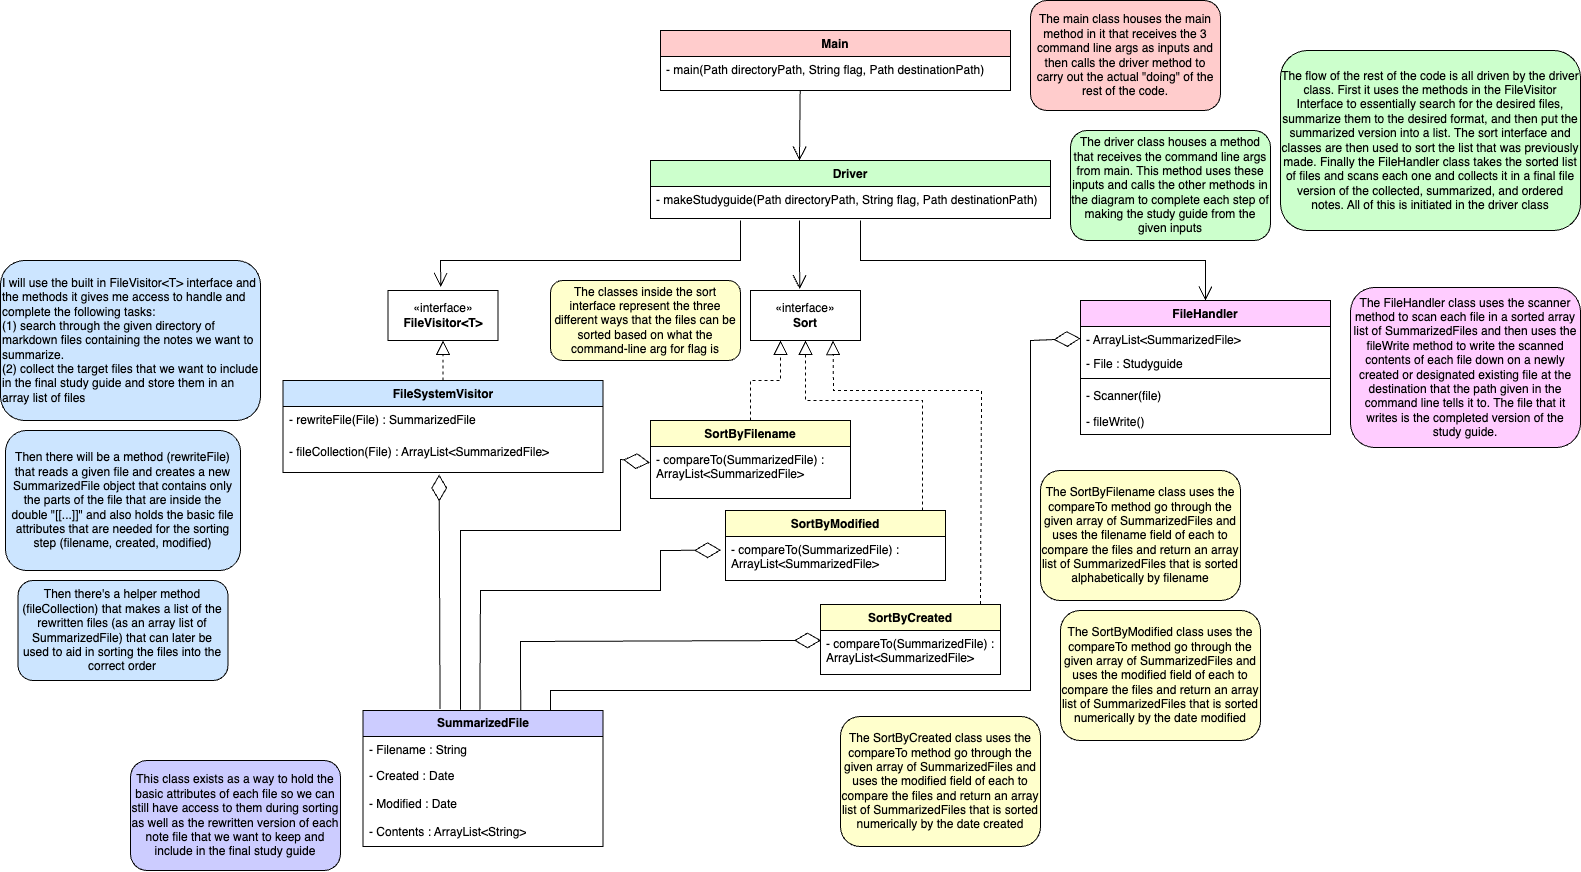

The diagram above was exported from draw.io. Its source (the exported page's mxGraphModel, read from the mxfile embedded in the PNG):
<mxGraphModel dx="2556" dy="744" grid="1" gridSize="10" guides="1" tooltips="1" connect="1" arrows="1" fold="1" page="1" pageScale="1" pageWidth="850" pageHeight="1100" math="0" shadow="0">
  <root>
    <mxCell id="0" />
    <mxCell id="1" parent="0" />
    <mxCell id="MTyiyqEgG7enRtdNiN1e-1" value="FileHandler" style="swimlane;fontStyle=1;align=center;verticalAlign=top;childLayout=stackLayout;horizontal=1;startSize=26;horizontalStack=0;resizeParent=1;resizeParentMax=0;resizeLast=0;collapsible=1;marginBottom=0;whiteSpace=wrap;html=1;fillColor=#FFCCFF;" parent="1" vertex="1">
      <mxGeometry x="280" y="320" width="250" height="134" as="geometry" />
    </mxCell>
    <mxCell id="MTyiyqEgG7enRtdNiN1e-2" value="- ArrayList&amp;lt;SummarizedFile&amp;gt;" style="text;strokeColor=none;fillColor=none;align=left;verticalAlign=top;spacingLeft=4;spacingRight=4;overflow=hidden;rotatable=0;points=[[0,0.5],[1,0.5]];portConstraint=eastwest;whiteSpace=wrap;html=1;" parent="MTyiyqEgG7enRtdNiN1e-1" vertex="1">
      <mxGeometry y="26" width="250" height="24" as="geometry" />
    </mxCell>
    <mxCell id="wJDlot9MxxhrLpYk9Es4-53" value="- File : Studyguide" style="text;strokeColor=none;fillColor=none;align=left;verticalAlign=top;spacingLeft=4;spacingRight=4;overflow=hidden;rotatable=0;points=[[0,0.5],[1,0.5]];portConstraint=eastwest;whiteSpace=wrap;html=1;" vertex="1" parent="MTyiyqEgG7enRtdNiN1e-1">
      <mxGeometry y="50" width="250" height="24" as="geometry" />
    </mxCell>
    <mxCell id="MTyiyqEgG7enRtdNiN1e-3" value="" style="line;strokeWidth=1;fillColor=none;align=left;verticalAlign=middle;spacingTop=-1;spacingLeft=3;spacingRight=3;rotatable=0;labelPosition=right;points=[];portConstraint=eastwest;strokeColor=inherit;" parent="MTyiyqEgG7enRtdNiN1e-1" vertex="1">
      <mxGeometry y="74" width="250" height="8" as="geometry" />
    </mxCell>
    <mxCell id="wJDlot9MxxhrLpYk9Es4-3" value="- Scanner(file)&amp;nbsp;" style="text;strokeColor=none;fillColor=none;align=left;verticalAlign=top;spacingLeft=4;spacingRight=4;overflow=hidden;rotatable=0;points=[[0,0.5],[1,0.5]];portConstraint=eastwest;whiteSpace=wrap;html=1;" vertex="1" parent="MTyiyqEgG7enRtdNiN1e-1">
      <mxGeometry y="82" width="250" height="26" as="geometry" />
    </mxCell>
    <mxCell id="wJDlot9MxxhrLpYk9Es4-4" value="- fileWrite()" style="text;strokeColor=none;fillColor=none;align=left;verticalAlign=top;spacingLeft=4;spacingRight=4;overflow=hidden;rotatable=0;points=[[0,0.5],[1,0.5]];portConstraint=eastwest;whiteSpace=wrap;html=1;" vertex="1" parent="MTyiyqEgG7enRtdNiN1e-1">
      <mxGeometry y="108" width="250" height="26" as="geometry" />
    </mxCell>
    <mxCell id="MTyiyqEgG7enRtdNiN1e-10" value="SortByFilename" style="swimlane;fontStyle=1;align=center;verticalAlign=top;childLayout=stackLayout;horizontal=1;startSize=26;horizontalStack=0;resizeParent=1;resizeParentMax=0;resizeLast=0;collapsible=1;marginBottom=0;whiteSpace=wrap;html=1;fillColor=#FFFFCC;" parent="1" vertex="1">
      <mxGeometry x="-150" y="440" width="200" height="78" as="geometry" />
    </mxCell>
    <mxCell id="MTyiyqEgG7enRtdNiN1e-13" value="- compareTo(SummarizedFile) : ArrayList&amp;lt;SummarizedFile&amp;gt;" style="text;strokeColor=none;fillColor=none;align=left;verticalAlign=top;spacingLeft=4;spacingRight=4;overflow=hidden;rotatable=0;points=[[0,0.5],[1,0.5]];portConstraint=eastwest;whiteSpace=wrap;html=1;" parent="MTyiyqEgG7enRtdNiN1e-10" vertex="1">
      <mxGeometry y="26" width="200" height="52" as="geometry" />
    </mxCell>
    <mxCell id="MTyiyqEgG7enRtdNiN1e-14" value="FileSystemVisitor" style="swimlane;fontStyle=1;align=center;verticalAlign=top;childLayout=stackLayout;horizontal=1;startSize=26;horizontalStack=0;resizeParent=1;resizeParentMax=0;resizeLast=0;collapsible=1;marginBottom=0;whiteSpace=wrap;html=1;fillColor=#CCE5FF;" parent="1" vertex="1">
      <mxGeometry x="-517.5" y="400" width="320" height="92" as="geometry" />
    </mxCell>
    <mxCell id="wJDlot9MxxhrLpYk9Es4-2" value="- rewriteFile(File) : SummarizedFile&amp;nbsp;&lt;br&gt;&amp;nbsp;" style="text;strokeColor=none;fillColor=none;align=left;verticalAlign=top;spacingLeft=4;spacingRight=4;overflow=hidden;rotatable=0;points=[[0,0.5],[1,0.5]];portConstraint=eastwest;whiteSpace=wrap;html=1;" vertex="1" parent="MTyiyqEgG7enRtdNiN1e-14">
      <mxGeometry y="26" width="320" height="32" as="geometry" />
    </mxCell>
    <mxCell id="MTyiyqEgG7enRtdNiN1e-34" value="- fileCollection(File) : ArrayList&amp;lt;SummarizedFile&amp;gt;" style="text;strokeColor=none;fillColor=none;align=left;verticalAlign=top;spacingLeft=4;spacingRight=4;overflow=hidden;rotatable=0;points=[[0,0.5],[1,0.5]];portConstraint=eastwest;whiteSpace=wrap;html=1;" parent="MTyiyqEgG7enRtdNiN1e-14" vertex="1">
      <mxGeometry y="58" width="320" height="34" as="geometry" />
    </mxCell>
    <mxCell id="MTyiyqEgG7enRtdNiN1e-18" value="«interface»&lt;br&gt;&lt;b&gt;Sort&lt;/b&gt;" style="html=1;whiteSpace=wrap;fillColor=none;" parent="1" vertex="1">
      <mxGeometry x="-50" y="310" width="110" height="50" as="geometry" />
    </mxCell>
    <mxCell id="MTyiyqEgG7enRtdNiN1e-19" value="SortByModified" style="swimlane;fontStyle=1;align=center;verticalAlign=top;childLayout=stackLayout;horizontal=1;startSize=26;horizontalStack=0;resizeParent=1;resizeParentMax=0;resizeLast=0;collapsible=1;marginBottom=0;whiteSpace=wrap;html=1;fillColor=#FFFFCC;" parent="1" vertex="1">
      <mxGeometry x="-75" y="530" width="220" height="70" as="geometry" />
    </mxCell>
    <mxCell id="MTyiyqEgG7enRtdNiN1e-22" value="- compareTo(SummarizedFile) : ArrayList&amp;lt;SummarizedFile&amp;gt;" style="text;strokeColor=none;fillColor=none;align=left;verticalAlign=top;spacingLeft=4;spacingRight=4;overflow=hidden;rotatable=0;points=[[0,0.5],[1,0.5]];portConstraint=eastwest;whiteSpace=wrap;html=1;" parent="MTyiyqEgG7enRtdNiN1e-19" vertex="1">
      <mxGeometry y="26" width="220" height="44" as="geometry" />
    </mxCell>
    <mxCell id="MTyiyqEgG7enRtdNiN1e-23" value="SortByCreated" style="swimlane;fontStyle=1;align=center;verticalAlign=top;childLayout=stackLayout;horizontal=1;startSize=26;horizontalStack=0;resizeParent=1;resizeParentMax=0;resizeLast=0;collapsible=1;marginBottom=0;whiteSpace=wrap;html=1;fillColor=#FFFFCC;" parent="1" vertex="1">
      <mxGeometry x="20" y="624" width="180" height="70" as="geometry" />
    </mxCell>
    <mxCell id="MTyiyqEgG7enRtdNiN1e-26" value="- compareTo(SummarizedFile) : ArrayList&amp;lt;SummarizedFile&amp;gt;" style="text;strokeColor=none;fillColor=none;align=left;verticalAlign=top;spacingLeft=4;spacingRight=4;overflow=hidden;rotatable=0;points=[[0,0.5],[1,0.5]];portConstraint=eastwest;whiteSpace=wrap;html=1;" parent="MTyiyqEgG7enRtdNiN1e-23" vertex="1">
      <mxGeometry y="26" width="180" height="44" as="geometry" />
    </mxCell>
    <mxCell id="MTyiyqEgG7enRtdNiN1e-39" value="«interface»&lt;br&gt;&lt;b&gt;FileVisitor&amp;lt;T&amp;gt;&lt;/b&gt;" style="html=1;whiteSpace=wrap;" parent="1" vertex="1">
      <mxGeometry x="-412.5" y="310" width="110" height="50" as="geometry" />
    </mxCell>
    <mxCell id="MTyiyqEgG7enRtdNiN1e-41" value="&lt;b&gt;SummarizedFile&lt;/b&gt;" style="swimlane;fontStyle=0;childLayout=stackLayout;horizontal=1;startSize=26;fillColor=#CCCCFF;horizontalStack=0;resizeParent=1;resizeParentMax=0;resizeLast=0;collapsible=1;marginBottom=0;whiteSpace=wrap;html=1;" parent="1" vertex="1">
      <mxGeometry x="-437.5" y="730" width="240" height="136" as="geometry" />
    </mxCell>
    <mxCell id="wJDlot9MxxhrLpYk9Es4-19" value="- Filename : String" style="text;strokeColor=none;fillColor=none;align=left;verticalAlign=top;spacingLeft=4;spacingRight=4;overflow=hidden;rotatable=0;points=[[0,0.5],[1,0.5]];portConstraint=eastwest;whiteSpace=wrap;html=1;" vertex="1" parent="MTyiyqEgG7enRtdNiN1e-41">
      <mxGeometry y="26" width="240" height="26" as="geometry" />
    </mxCell>
    <mxCell id="MTyiyqEgG7enRtdNiN1e-43" value="- Created : Date" style="text;strokeColor=none;fillColor=none;align=left;verticalAlign=top;spacingLeft=4;spacingRight=4;overflow=hidden;rotatable=0;points=[[0,0.5],[1,0.5]];portConstraint=eastwest;whiteSpace=wrap;html=1;" parent="MTyiyqEgG7enRtdNiN1e-41" vertex="1">
      <mxGeometry y="52" width="240" height="28" as="geometry" />
    </mxCell>
    <mxCell id="wJDlot9MxxhrLpYk9Es4-21" value="- Modified : Date" style="text;strokeColor=none;fillColor=none;align=left;verticalAlign=top;spacingLeft=4;spacingRight=4;overflow=hidden;rotatable=0;points=[[0,0.5],[1,0.5]];portConstraint=eastwest;whiteSpace=wrap;html=1;" vertex="1" parent="MTyiyqEgG7enRtdNiN1e-41">
      <mxGeometry y="80" width="240" height="28" as="geometry" />
    </mxCell>
    <mxCell id="wJDlot9MxxhrLpYk9Es4-20" value="- Contents : ArrayList&amp;lt;String&amp;gt;" style="text;strokeColor=none;fillColor=none;align=left;verticalAlign=top;spacingLeft=4;spacingRight=4;overflow=hidden;rotatable=0;points=[[0,0.5],[1,0.5]];portConstraint=eastwest;whiteSpace=wrap;html=1;" vertex="1" parent="MTyiyqEgG7enRtdNiN1e-41">
      <mxGeometry y="108" width="240" height="28" as="geometry" />
    </mxCell>
    <mxCell id="wJDlot9MxxhrLpYk9Es4-9" value="Main" style="swimlane;fontStyle=1;align=center;verticalAlign=top;childLayout=stackLayout;horizontal=1;startSize=26;horizontalStack=0;resizeParent=1;resizeParentMax=0;resizeLast=0;collapsible=1;marginBottom=0;whiteSpace=wrap;html=1;fillColor=#FFCCCC;" vertex="1" parent="1">
      <mxGeometry x="-140" y="50" width="350" height="60" as="geometry" />
    </mxCell>
    <mxCell id="wJDlot9MxxhrLpYk9Es4-12" value="- main(Path directoryPath, String flag, Path destinationPath)" style="text;strokeColor=none;fillColor=none;align=left;verticalAlign=top;spacingLeft=4;spacingRight=4;overflow=hidden;rotatable=0;points=[[0,0.5],[1,0.5]];portConstraint=eastwest;whiteSpace=wrap;html=1;" vertex="1" parent="wJDlot9MxxhrLpYk9Es4-9">
      <mxGeometry y="26" width="350" height="34" as="geometry" />
    </mxCell>
    <mxCell id="wJDlot9MxxhrLpYk9Es4-13" value="Driver" style="swimlane;fontStyle=1;align=center;verticalAlign=top;childLayout=stackLayout;horizontal=1;startSize=26;horizontalStack=0;resizeParent=1;resizeParentMax=0;resizeLast=0;collapsible=1;marginBottom=0;whiteSpace=wrap;html=1;fillColor=#CCFFCC;" vertex="1" parent="1">
      <mxGeometry x="-150" y="180" width="400" height="58" as="geometry" />
    </mxCell>
    <mxCell id="wJDlot9MxxhrLpYk9Es4-16" value="- makeStudyguide(Path directoryPath, String flag, Path destinationPath)" style="text;strokeColor=none;fillColor=none;align=left;verticalAlign=top;spacingLeft=4;spacingRight=4;overflow=hidden;rotatable=0;points=[[0,0.5],[1,0.5]];portConstraint=eastwest;whiteSpace=wrap;html=1;" vertex="1" parent="wJDlot9MxxhrLpYk9Es4-13">
      <mxGeometry y="26" width="400" height="32" as="geometry" />
    </mxCell>
    <mxCell id="wJDlot9MxxhrLpYk9Es4-29" value="&lt;div style=&quot;&quot;&gt;&lt;span style=&quot;background-color: initial;&quot;&gt;I will use the built in FileVisitor&amp;lt;T&amp;gt; interface and the methods it gives me access to handle and complete the following tasks:&lt;/span&gt;&lt;/div&gt;&lt;div style=&quot;&quot;&gt;&lt;span style=&quot;background-color: initial;&quot;&gt;(1) search through the given directory of markdown files containing the notes we want to summarize.&amp;nbsp;&lt;/span&gt;&lt;/div&gt;&lt;div style=&quot;&quot;&gt;&lt;span style=&quot;background-color: initial;&quot;&gt;(2) collect the target files that we want to include in the final study guide and store them in an array list of files&lt;/span&gt;&lt;/div&gt;" style="rounded=1;whiteSpace=wrap;html=1;align=left;fillColor=#CCE5FF;" vertex="1" parent="1">
      <mxGeometry x="-800" y="280" width="260" height="160" as="geometry" />
    </mxCell>
    <mxCell id="wJDlot9MxxhrLpYk9Es4-30" value="Then there's a helper method (fileCollection) that makes a list of the rewritten files (as an array list of SummarizedFile) that can later be used to aid in sorting the files into the correct order" style="rounded=1;whiteSpace=wrap;html=1;align=center;fillColor=#CCE5FF;" vertex="1" parent="1">
      <mxGeometry x="-782.5" y="600" width="210" height="100" as="geometry" />
    </mxCell>
    <mxCell id="wJDlot9MxxhrLpYk9Es4-31" value="Then there will be a method (rewriteFile) that reads a given file and creates a new SummarizedFile object that contains only the parts of the file that are inside the double &quot;[[...]]&quot; and also holds the basic file attributes that are needed for the sorting step (filename, created, modified)" style="rounded=1;whiteSpace=wrap;html=1;align=center;fillColor=#CCE5FF;" vertex="1" parent="1">
      <mxGeometry x="-795" y="450" width="235" height="140" as="geometry" />
    </mxCell>
    <mxCell id="wJDlot9MxxhrLpYk9Es4-32" value="" style="endArrow=diamondThin;endFill=0;endSize=24;html=1;rounded=0;entryX=0.488;entryY=1.059;entryDx=0;entryDy=0;entryPerimeter=0;exitX=0.321;exitY=-0.011;exitDx=0;exitDy=0;exitPerimeter=0;" edge="1" parent="1" source="MTyiyqEgG7enRtdNiN1e-41" target="MTyiyqEgG7enRtdNiN1e-34">
      <mxGeometry width="160" relative="1" as="geometry">
        <mxPoint x="-361" y="710" as="sourcePoint" />
        <mxPoint x="-361.02" y="632.6800000000001" as="targetPoint" />
      </mxGeometry>
    </mxCell>
    <mxCell id="wJDlot9MxxhrLpYk9Es4-33" value="" style="endArrow=open;endFill=1;endSize=12;html=1;rounded=0;entryX=0.447;entryY=-0.026;entryDx=0;entryDy=0;entryPerimeter=0;" edge="1" parent="1" target="MTyiyqEgG7enRtdNiN1e-18">
      <mxGeometry width="160" relative="1" as="geometry">
        <mxPoint x="-1" y="240" as="sourcePoint" />
        <mxPoint x="-180" y="290" as="targetPoint" />
      </mxGeometry>
    </mxCell>
    <mxCell id="wJDlot9MxxhrLpYk9Es4-37" value="" style="endArrow=block;dashed=1;endFill=0;endSize=12;html=1;rounded=0;entryX=0.5;entryY=1;entryDx=0;entryDy=0;exitX=0.5;exitY=0;exitDx=0;exitDy=0;" edge="1" parent="1" source="MTyiyqEgG7enRtdNiN1e-14" target="MTyiyqEgG7enRtdNiN1e-39">
      <mxGeometry width="160" relative="1" as="geometry">
        <mxPoint x="-70" y="240" as="sourcePoint" />
        <mxPoint x="90" y="240" as="targetPoint" />
      </mxGeometry>
    </mxCell>
    <mxCell id="wJDlot9MxxhrLpYk9Es4-39" value="" style="endArrow=open;endFill=1;endSize=12;html=1;rounded=0;entryX=0.5;entryY=0;entryDx=0;entryDy=0;" edge="1" parent="1" target="MTyiyqEgG7enRtdNiN1e-1">
      <mxGeometry width="160" relative="1" as="geometry">
        <mxPoint x="60" y="240" as="sourcePoint" />
        <mxPoint x="9" y="319" as="targetPoint" />
        <Array as="points">
          <mxPoint x="60" y="280" />
          <mxPoint x="405" y="280" />
        </Array>
      </mxGeometry>
    </mxCell>
    <mxCell id="wJDlot9MxxhrLpYk9Es4-40" value="" style="endArrow=open;endFill=1;endSize=12;html=1;rounded=0;entryX=0.48;entryY=-0.07;entryDx=0;entryDy=0;entryPerimeter=0;" edge="1" parent="1" target="MTyiyqEgG7enRtdNiN1e-39">
      <mxGeometry width="160" relative="1" as="geometry">
        <mxPoint x="-60" y="240" as="sourcePoint" />
        <mxPoint x="-60" y="311" as="targetPoint" />
        <Array as="points">
          <mxPoint x="-60" y="280" />
          <mxPoint x="-360" y="280" />
        </Array>
      </mxGeometry>
    </mxCell>
    <mxCell id="wJDlot9MxxhrLpYk9Es4-41" value="" style="endArrow=diamondThin;endFill=0;endSize=24;html=1;rounded=0;entryX=-0.003;entryY=0.31;entryDx=0;entryDy=0;exitX=0.406;exitY=-0.005;exitDx=0;exitDy=0;exitPerimeter=0;entryPerimeter=0;" edge="1" parent="1" source="MTyiyqEgG7enRtdNiN1e-41" target="MTyiyqEgG7enRtdNiN1e-13">
      <mxGeometry width="160" relative="1" as="geometry">
        <mxPoint x="-340" y="710" as="sourcePoint" />
        <mxPoint x="-351" y="643" as="targetPoint" />
        <Array as="points">
          <mxPoint x="-340" y="550" />
          <mxPoint x="-180" y="550" />
          <mxPoint x="-180" y="479" />
        </Array>
      </mxGeometry>
    </mxCell>
    <mxCell id="wJDlot9MxxhrLpYk9Es4-42" value="" style="endArrow=diamondThin;endFill=0;endSize=24;html=1;rounded=0;entryX=-0.02;entryY=0.31;entryDx=0;entryDy=0;exitX=0.487;exitY=-0.005;exitDx=0;exitDy=0;exitPerimeter=0;entryPerimeter=0;" edge="1" parent="1" source="MTyiyqEgG7enRtdNiN1e-41" target="MTyiyqEgG7enRtdNiN1e-22">
      <mxGeometry width="160" relative="1" as="geometry">
        <mxPoint x="-320" y="710" as="sourcePoint" />
        <mxPoint x="-341" y="653" as="targetPoint" />
        <Array as="points">
          <mxPoint x="-320" y="610" />
          <mxPoint x="-140" y="610" />
          <mxPoint x="-140" y="570" />
        </Array>
      </mxGeometry>
    </mxCell>
    <mxCell id="wJDlot9MxxhrLpYk9Es4-43" value="" style="endArrow=diamondThin;endFill=0;endSize=24;html=1;rounded=0;entryX=0.003;entryY=0.225;entryDx=0;entryDy=0;exitX=0.657;exitY=0.001;exitDx=0;exitDy=0;exitPerimeter=0;entryPerimeter=0;" edge="1" parent="1" source="MTyiyqEgG7enRtdNiN1e-41" target="MTyiyqEgG7enRtdNiN1e-26">
      <mxGeometry width="160" relative="1" as="geometry">
        <mxPoint x="-331" y="740" as="sourcePoint" />
        <mxPoint x="-331" y="663" as="targetPoint" />
        <Array as="points">
          <mxPoint x="-280" y="661" />
        </Array>
      </mxGeometry>
    </mxCell>
    <mxCell id="wJDlot9MxxhrLpYk9Es4-45" value="" style="endArrow=diamondThin;endFill=0;endSize=24;html=1;rounded=0;entryX=0;entryY=0.5;entryDx=0;entryDy=0;" edge="1" parent="1" target="MTyiyqEgG7enRtdNiN1e-2">
      <mxGeometry width="160" relative="1" as="geometry">
        <mxPoint x="-250" y="730" as="sourcePoint" />
        <mxPoint x="220.5" y="511.1679999999999" as="targetPoint" />
        <Array as="points">
          <mxPoint x="-250" y="710" />
          <mxPoint x="230" y="710" />
          <mxPoint x="230" y="360" />
        </Array>
      </mxGeometry>
    </mxCell>
    <mxCell id="wJDlot9MxxhrLpYk9Es4-46" value="" style="endArrow=block;dashed=1;endFill=0;endSize=12;html=1;rounded=0;exitX=0.5;exitY=0;exitDx=0;exitDy=0;" edge="1" parent="1" source="MTyiyqEgG7enRtdNiN1e-10">
      <mxGeometry width="160" relative="1" as="geometry">
        <mxPoint x="10" y="370" as="sourcePoint" />
        <mxPoint x="-20" y="360" as="targetPoint" />
        <Array as="points">
          <mxPoint x="-50" y="400" />
          <mxPoint x="-20" y="400" />
        </Array>
      </mxGeometry>
    </mxCell>
    <mxCell id="wJDlot9MxxhrLpYk9Es4-47" value="" style="endArrow=block;dashed=1;endFill=0;endSize=12;html=1;rounded=0;exitX=0.5;exitY=0;exitDx=0;exitDy=0;entryX=0.5;entryY=1;entryDx=0;entryDy=0;" edge="1" parent="1" target="MTyiyqEgG7enRtdNiN1e-18">
      <mxGeometry width="160" relative="1" as="geometry">
        <mxPoint x="122" y="530" as="sourcePoint" />
        <mxPoint x="130" y="400" as="targetPoint" />
        <Array as="points">
          <mxPoint x="122" y="420" />
          <mxPoint x="5" y="420" />
        </Array>
      </mxGeometry>
    </mxCell>
    <mxCell id="wJDlot9MxxhrLpYk9Es4-48" value="" style="endArrow=block;dashed=1;endFill=0;endSize=12;html=1;rounded=0;exitX=0.889;exitY=-0.008;exitDx=0;exitDy=0;entryX=0.75;entryY=1;entryDx=0;entryDy=0;exitPerimeter=0;" edge="1" parent="1" source="MTyiyqEgG7enRtdNiN1e-23" target="MTyiyqEgG7enRtdNiN1e-18">
      <mxGeometry width="160" relative="1" as="geometry">
        <mxPoint x="182" y="626" as="sourcePoint" />
        <mxPoint x="180" y="546" as="targetPoint" />
        <Array as="points">
          <mxPoint x="181" y="410" />
          <mxPoint x="33" y="410" />
        </Array>
      </mxGeometry>
    </mxCell>
    <mxCell id="wJDlot9MxxhrLpYk9Es4-55" value="" style="endArrow=open;endFill=1;endSize=12;html=1;rounded=0;entryX=0.447;entryY=-0.026;entryDx=0;entryDy=0;entryPerimeter=0;exitX=0.399;exitY=1.01;exitDx=0;exitDy=0;exitPerimeter=0;" edge="1" parent="1" source="wJDlot9MxxhrLpYk9Es4-12">
      <mxGeometry width="160" relative="1" as="geometry">
        <mxPoint x="-1" y="120" as="sourcePoint" />
        <mxPoint x="-1" y="180" as="targetPoint" />
      </mxGeometry>
    </mxCell>
    <mxCell id="wJDlot9MxxhrLpYk9Es4-57" value="This class exists as a way to hold the basic attributes of each file so we can still have access to them during sorting as well as the rewritten version of each note file that we want to keep and include in the final study guide" style="rounded=1;whiteSpace=wrap;html=1;fillColor=#CCCCFF;" vertex="1" parent="1">
      <mxGeometry x="-670" y="780" width="210" height="110" as="geometry" />
    </mxCell>
    <mxCell id="wJDlot9MxxhrLpYk9Es4-58" value="The classes inside the sort interface represent the three different ways that the files can be sorted based on what the command-line arg for flag is" style="rounded=1;whiteSpace=wrap;html=1;fillColor=#FFFFCC;" vertex="1" parent="1">
      <mxGeometry x="-250" y="300" width="190" height="80" as="geometry" />
    </mxCell>
    <mxCell id="wJDlot9MxxhrLpYk9Es4-59" value="The SortByFilename class uses the compareTo method go through the given array of SummarizedFiles and uses the filename field of each to compare the files and return an array list of SummarizedFiles that is sorted alphabetically by filename" style="rounded=1;whiteSpace=wrap;html=1;fillColor=#FFFFCC;" vertex="1" parent="1">
      <mxGeometry x="240" y="490" width="200" height="130" as="geometry" />
    </mxCell>
    <mxCell id="wJDlot9MxxhrLpYk9Es4-60" value="The SortByModified class uses the compareTo method go through the given array of SummarizedFiles and uses the modified field of each to compare the files and return an array list of SummarizedFiles that is sorted numerically by the date modified" style="rounded=1;whiteSpace=wrap;html=1;fillColor=#FFFFCC;" vertex="1" parent="1">
      <mxGeometry x="260" y="630" width="200" height="130" as="geometry" />
    </mxCell>
    <mxCell id="wJDlot9MxxhrLpYk9Es4-61" value="The SortByCreated class uses the compareTo method go through the given array of SummarizedFiles and uses the modified field of each to compare the files and return an array list of SummarizedFiles that is sorted numerically by the date created" style="rounded=1;whiteSpace=wrap;html=1;fillColor=#FFFFCC;" vertex="1" parent="1">
      <mxGeometry x="40" y="736" width="200" height="130" as="geometry" />
    </mxCell>
    <mxCell id="wJDlot9MxxhrLpYk9Es4-62" value="The FileHandler class uses the scanner method to scan each file in a sorted array list of SummarizedFiles and then uses the fileWrite method to write the scanned contents of each file down on a newly created or designated existing file at the destination that the path given in the command line tells it to. The file that it writes is the completed version of the study guide." style="rounded=1;whiteSpace=wrap;html=1;fillColor=#FFCCFF;" vertex="1" parent="1">
      <mxGeometry x="550" y="307" width="230" height="160" as="geometry" />
    </mxCell>
    <mxCell id="wJDlot9MxxhrLpYk9Es4-63" value="The main class houses the main method in it that receives the 3 command line args as inputs and then calls the driver method to carry out the actual &quot;doing&quot; of the rest of the code." style="rounded=1;whiteSpace=wrap;html=1;fillColor=#FFCCCC;" vertex="1" parent="1">
      <mxGeometry x="230" y="20" width="190" height="110" as="geometry" />
    </mxCell>
    <mxCell id="wJDlot9MxxhrLpYk9Es4-64" value="The driver class houses a method that receives the command line args from main. This method uses these inputs and calls the other methods in the diagram to complete each step of making the study guide from the given inputs" style="rounded=1;whiteSpace=wrap;html=1;fillColor=#CCFFCC;" vertex="1" parent="1">
      <mxGeometry x="270" y="150" width="200" height="110" as="geometry" />
    </mxCell>
    <mxCell id="wJDlot9MxxhrLpYk9Es4-65" value="The flow of the rest of the code is all driven by the driver class. First it uses the methods in the FileVisitor Interface to essentially search for the desired files, summarize them to the desired format, and then put the summarized version into a list. The sort interface and classes are then used to sort the list that was previously made. Finally the FileHandler class takes the sorted list of files and scans each one and collects it in a final file version of the collected, summarized, and ordered notes. All of this is initiated in the driver class" style="rounded=1;whiteSpace=wrap;html=1;fillColor=#CCFFCC;" vertex="1" parent="1">
      <mxGeometry x="480" y="70" width="300" height="180" as="geometry" />
    </mxCell>
  </root>
</mxGraphModel>